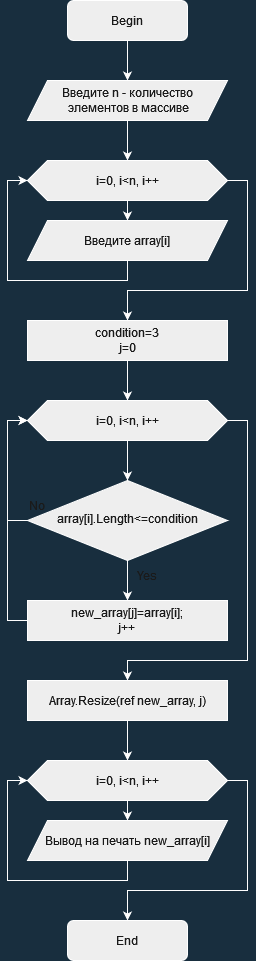

The diagram above was exported from draw.io. Its source (the exported page's mxGraphModel, read from the mxfile embedded in the PNG):
<mxGraphModel dx="1422" dy="752" grid="1" gridSize="10" guides="1" tooltips="1" connect="1" arrows="1" fold="1" page="1" pageScale="1" pageWidth="827" pageHeight="1169" background="#182E3E" math="0" shadow="0">
  <root>
    <mxCell id="WIyWlLk6GJQsqaUBKTNV-0" />
    <mxCell id="WIyWlLk6GJQsqaUBKTNV-1" parent="WIyWlLk6GJQsqaUBKTNV-0" />
    <mxCell id="wuIL_jU5NWZBoTGc1CQ1-10" style="edgeStyle=orthogonalEdgeStyle;rounded=0;orthogonalLoop=1;jettySize=auto;html=1;exitX=0.5;exitY=1;exitDx=0;exitDy=0;entryX=0.5;entryY=0;entryDx=0;entryDy=0;labelBackgroundColor=#182E3E;strokeColor=#FFFFFF;fontColor=#FFFFFF;" parent="WIyWlLk6GJQsqaUBKTNV-1" source="WIyWlLk6GJQsqaUBKTNV-3" target="wuIL_jU5NWZBoTGc1CQ1-1" edge="1">
      <mxGeometry relative="1" as="geometry" />
    </mxCell>
    <mxCell id="WIyWlLk6GJQsqaUBKTNV-3" value="Begin" style="rounded=1;whiteSpace=wrap;html=1;fontSize=12;glass=0;strokeWidth=1;shadow=0;fillColor=#EEEEEE;strokeColor=#FFFFFF;fontColor=#1A1A1A;" parent="WIyWlLk6GJQsqaUBKTNV-1" vertex="1">
      <mxGeometry x="320" width="120" height="40" as="geometry" />
    </mxCell>
    <mxCell id="wuIL_jU5NWZBoTGc1CQ1-21" style="edgeStyle=orthogonalEdgeStyle;rounded=0;orthogonalLoop=1;jettySize=auto;html=1;entryX=0;entryY=0.5;entryDx=0;entryDy=0;labelBackgroundColor=#182E3E;strokeColor=#FFFFFF;fontColor=#FFFFFF;" parent="WIyWlLk6GJQsqaUBKTNV-1" source="WIyWlLk6GJQsqaUBKTNV-10" target="wuIL_jU5NWZBoTGc1CQ1-18" edge="1">
      <mxGeometry relative="1" as="geometry">
        <Array as="points">
          <mxPoint x="260" y="520" />
          <mxPoint x="260" y="420" />
        </Array>
      </mxGeometry>
    </mxCell>
    <mxCell id="wuIL_jU5NWZBoTGc1CQ1-31" style="edgeStyle=orthogonalEdgeStyle;rounded=0;orthogonalLoop=1;jettySize=auto;html=1;entryX=0.5;entryY=0;entryDx=0;entryDy=0;labelBackgroundColor=#182E3E;strokeColor=#FFFFFF;fontColor=#FFFFFF;" parent="WIyWlLk6GJQsqaUBKTNV-1" source="WIyWlLk6GJQsqaUBKTNV-10" target="wuIL_jU5NWZBoTGc1CQ1-30" edge="1">
      <mxGeometry relative="1" as="geometry" />
    </mxCell>
    <mxCell id="WIyWlLk6GJQsqaUBKTNV-10" value="array[i].Length&amp;lt;=condition" style="rhombus;whiteSpace=wrap;html=1;shadow=0;fontFamily=Helvetica;fontSize=12;align=center;strokeWidth=1;spacing=6;spacingTop=-4;fillColor=#EEEEEE;strokeColor=#FFFFFF;fontColor=#1A1A1A;" parent="WIyWlLk6GJQsqaUBKTNV-1" vertex="1">
      <mxGeometry x="280" y="480" width="200" height="80" as="geometry" />
    </mxCell>
    <mxCell id="WIyWlLk6GJQsqaUBKTNV-11" value="End" style="rounded=1;whiteSpace=wrap;html=1;fontSize=12;glass=0;strokeWidth=1;shadow=0;fillColor=#EEEEEE;strokeColor=#FFFFFF;fontColor=#1A1A1A;" parent="WIyWlLk6GJQsqaUBKTNV-1" vertex="1">
      <mxGeometry x="320" y="920" width="120" height="40" as="geometry" />
    </mxCell>
    <mxCell id="wuIL_jU5NWZBoTGc1CQ1-19" style="edgeStyle=orthogonalEdgeStyle;rounded=0;orthogonalLoop=1;jettySize=auto;html=1;entryX=0.5;entryY=0;entryDx=0;entryDy=0;labelBackgroundColor=#182E3E;strokeColor=#FFFFFF;fontColor=#FFFFFF;" parent="WIyWlLk6GJQsqaUBKTNV-1" source="wuIL_jU5NWZBoTGc1CQ1-0" target="wuIL_jU5NWZBoTGc1CQ1-18" edge="1">
      <mxGeometry relative="1" as="geometry" />
    </mxCell>
    <mxCell id="wuIL_jU5NWZBoTGc1CQ1-0" value="&lt;div&gt;condition=3&lt;/div&gt;&lt;div&gt;j=0&lt;/div&gt;" style="rounded=0;whiteSpace=wrap;html=1;fillColor=#EEEEEE;strokeColor=#FFFFFF;fontColor=#1A1A1A;" parent="WIyWlLk6GJQsqaUBKTNV-1" vertex="1">
      <mxGeometry x="280" y="320" width="200" height="40" as="geometry" />
    </mxCell>
    <mxCell id="wuIL_jU5NWZBoTGc1CQ1-11" style="edgeStyle=orthogonalEdgeStyle;rounded=0;orthogonalLoop=1;jettySize=auto;html=1;exitX=0.5;exitY=1;exitDx=0;exitDy=0;entryX=0.5;entryY=0;entryDx=0;entryDy=0;labelBackgroundColor=#182E3E;strokeColor=#FFFFFF;fontColor=#FFFFFF;" parent="WIyWlLk6GJQsqaUBKTNV-1" source="wuIL_jU5NWZBoTGc1CQ1-1" target="wuIL_jU5NWZBoTGc1CQ1-4" edge="1">
      <mxGeometry relative="1" as="geometry" />
    </mxCell>
    <mxCell id="wuIL_jU5NWZBoTGc1CQ1-1" value="&lt;div&gt;Введите n - количество&lt;/div&gt;&lt;div&gt;&amp;nbsp;элементов в массиве&lt;/div&gt;" style="shape=parallelogram;perimeter=parallelogramPerimeter;whiteSpace=wrap;html=1;fixedSize=1;fillColor=#EEEEEE;strokeColor=#FFFFFF;fontColor=#1A1A1A;" parent="WIyWlLk6GJQsqaUBKTNV-1" vertex="1">
      <mxGeometry x="280" y="80" width="200" height="40" as="geometry" />
    </mxCell>
    <mxCell id="wuIL_jU5NWZBoTGc1CQ1-12" style="edgeStyle=orthogonalEdgeStyle;rounded=0;orthogonalLoop=1;jettySize=auto;html=1;exitX=0.5;exitY=1;exitDx=0;exitDy=0;entryX=0.5;entryY=0;entryDx=0;entryDy=0;labelBackgroundColor=#182E3E;strokeColor=#FFFFFF;fontColor=#FFFFFF;" parent="WIyWlLk6GJQsqaUBKTNV-1" source="wuIL_jU5NWZBoTGc1CQ1-4" target="wuIL_jU5NWZBoTGc1CQ1-7" edge="1">
      <mxGeometry relative="1" as="geometry" />
    </mxCell>
    <mxCell id="wuIL_jU5NWZBoTGc1CQ1-17" style="edgeStyle=orthogonalEdgeStyle;rounded=0;orthogonalLoop=1;jettySize=auto;html=1;exitX=1;exitY=0.5;exitDx=0;exitDy=0;labelBackgroundColor=#182E3E;strokeColor=#FFFFFF;fontColor=#FFFFFF;" parent="WIyWlLk6GJQsqaUBKTNV-1" source="wuIL_jU5NWZBoTGc1CQ1-4" edge="1">
      <mxGeometry relative="1" as="geometry">
        <mxPoint x="380" y="320" as="targetPoint" />
        <Array as="points">
          <mxPoint x="500" y="180" />
          <mxPoint x="500" y="290" />
          <mxPoint x="380" y="290" />
        </Array>
      </mxGeometry>
    </mxCell>
    <mxCell id="wuIL_jU5NWZBoTGc1CQ1-4" value="i=0, i&amp;lt;n, i++" style="shape=hexagon;perimeter=hexagonPerimeter2;whiteSpace=wrap;html=1;fixedSize=1;fillColor=#EEEEEE;strokeColor=#FFFFFF;fontColor=#1A1A1A;" parent="WIyWlLk6GJQsqaUBKTNV-1" vertex="1">
      <mxGeometry x="280" y="160" width="200" height="40" as="geometry" />
    </mxCell>
    <mxCell id="wuIL_jU5NWZBoTGc1CQ1-13" style="edgeStyle=orthogonalEdgeStyle;rounded=0;orthogonalLoop=1;jettySize=auto;html=1;exitX=0.5;exitY=1;exitDx=0;exitDy=0;entryX=0;entryY=0.5;entryDx=0;entryDy=0;labelBackgroundColor=#182E3E;strokeColor=#FFFFFF;fontColor=#FFFFFF;" parent="WIyWlLk6GJQsqaUBKTNV-1" source="wuIL_jU5NWZBoTGc1CQ1-7" target="wuIL_jU5NWZBoTGc1CQ1-4" edge="1">
      <mxGeometry relative="1" as="geometry">
        <Array as="points">
          <mxPoint x="380" y="280" />
          <mxPoint x="260" y="280" />
          <mxPoint x="260" y="180" />
        </Array>
      </mxGeometry>
    </mxCell>
    <mxCell id="wuIL_jU5NWZBoTGc1CQ1-7" value="Введите array[i]" style="shape=parallelogram;perimeter=parallelogramPerimeter;whiteSpace=wrap;html=1;fixedSize=1;fillColor=#EEEEEE;strokeColor=#FFFFFF;fontColor=#1A1A1A;" parent="WIyWlLk6GJQsqaUBKTNV-1" vertex="1">
      <mxGeometry x="280" y="220" width="200" height="40" as="geometry" />
    </mxCell>
    <mxCell id="wuIL_jU5NWZBoTGc1CQ1-20" style="edgeStyle=orthogonalEdgeStyle;rounded=0;orthogonalLoop=1;jettySize=auto;html=1;entryX=0.5;entryY=0;entryDx=0;entryDy=0;labelBackgroundColor=#182E3E;strokeColor=#FFFFFF;fontColor=#FFFFFF;" parent="WIyWlLk6GJQsqaUBKTNV-1" source="wuIL_jU5NWZBoTGc1CQ1-18" target="WIyWlLk6GJQsqaUBKTNV-10" edge="1">
      <mxGeometry relative="1" as="geometry" />
    </mxCell>
    <mxCell id="wuIL_jU5NWZBoTGc1CQ1-44" style="edgeStyle=orthogonalEdgeStyle;rounded=0;orthogonalLoop=1;jettySize=auto;html=1;entryX=0.5;entryY=0;entryDx=0;entryDy=0;labelBackgroundColor=#182E3E;strokeColor=#FFFFFF;fontColor=#FFFFFF;" parent="WIyWlLk6GJQsqaUBKTNV-1" source="wuIL_jU5NWZBoTGc1CQ1-18" target="wuIL_jU5NWZBoTGc1CQ1-42" edge="1">
      <mxGeometry relative="1" as="geometry">
        <Array as="points">
          <mxPoint x="500" y="420" />
          <mxPoint x="500" y="660" />
          <mxPoint x="380" y="660" />
        </Array>
      </mxGeometry>
    </mxCell>
    <mxCell id="wuIL_jU5NWZBoTGc1CQ1-18" value="i=0, i&amp;lt;n, i++" style="shape=hexagon;perimeter=hexagonPerimeter2;whiteSpace=wrap;html=1;fixedSize=1;fillColor=#EEEEEE;strokeColor=#FFFFFF;fontColor=#1A1A1A;" parent="WIyWlLk6GJQsqaUBKTNV-1" vertex="1">
      <mxGeometry x="280" y="400" width="200" height="40" as="geometry" />
    </mxCell>
    <mxCell id="wuIL_jU5NWZBoTGc1CQ1-22" value="No" style="text;html=1;strokeColor=none;fillColor=none;align=center;verticalAlign=middle;whiteSpace=wrap;rounded=0;fontColor=#1A1A1A;" parent="WIyWlLk6GJQsqaUBKTNV-1" vertex="1">
      <mxGeometry x="260" y="490" width="60" height="30" as="geometry" />
    </mxCell>
    <mxCell id="wuIL_jU5NWZBoTGc1CQ1-38" style="edgeStyle=orthogonalEdgeStyle;rounded=0;orthogonalLoop=1;jettySize=auto;html=1;entryX=0;entryY=0.5;entryDx=0;entryDy=0;labelBackgroundColor=#182E3E;strokeColor=#FFFFFF;fontColor=#FFFFFF;" parent="WIyWlLk6GJQsqaUBKTNV-1" source="wuIL_jU5NWZBoTGc1CQ1-30" target="wuIL_jU5NWZBoTGc1CQ1-18" edge="1">
      <mxGeometry relative="1" as="geometry">
        <Array as="points">
          <mxPoint x="260" y="620" />
          <mxPoint x="260" y="420" />
        </Array>
      </mxGeometry>
    </mxCell>
    <mxCell id="wuIL_jU5NWZBoTGc1CQ1-30" value="&lt;div&gt;new_array[j]=array[i];&lt;/div&gt;&lt;div&gt;j++&lt;br&gt;&lt;/div&gt;" style="rounded=0;whiteSpace=wrap;html=1;fillColor=#EEEEEE;strokeColor=#FFFFFF;fontColor=#1A1A1A;" parent="WIyWlLk6GJQsqaUBKTNV-1" vertex="1">
      <mxGeometry x="280" y="600" width="200" height="40" as="geometry" />
    </mxCell>
    <mxCell id="wuIL_jU5NWZBoTGc1CQ1-41" value="Yes" style="text;html=1;strokeColor=none;fillColor=none;align=center;verticalAlign=middle;whiteSpace=wrap;rounded=0;fontColor=#1A1A1A;" parent="WIyWlLk6GJQsqaUBKTNV-1" vertex="1">
      <mxGeometry x="370" y="560" width="60" height="30" as="geometry" />
    </mxCell>
    <mxCell id="wuIL_jU5NWZBoTGc1CQ1-50" style="edgeStyle=orthogonalEdgeStyle;rounded=0;orthogonalLoop=1;jettySize=auto;html=1;entryX=0.5;entryY=0;entryDx=0;entryDy=0;labelBackgroundColor=#182E3E;strokeColor=#FFFFFF;fontColor=#FFFFFF;" parent="WIyWlLk6GJQsqaUBKTNV-1" source="wuIL_jU5NWZBoTGc1CQ1-42" target="wuIL_jU5NWZBoTGc1CQ1-47" edge="1">
      <mxGeometry relative="1" as="geometry" />
    </mxCell>
    <mxCell id="wuIL_jU5NWZBoTGc1CQ1-42" value="Array.Resize(ref new_array, j)" style="rounded=0;whiteSpace=wrap;html=1;fillColor=#EEEEEE;strokeColor=#FFFFFF;fontColor=#1A1A1A;" parent="WIyWlLk6GJQsqaUBKTNV-1" vertex="1">
      <mxGeometry x="280" y="680" width="200" height="40" as="geometry" />
    </mxCell>
    <mxCell id="wuIL_jU5NWZBoTGc1CQ1-45" style="edgeStyle=orthogonalEdgeStyle;rounded=0;orthogonalLoop=1;jettySize=auto;html=1;exitX=0.5;exitY=1;exitDx=0;exitDy=0;entryX=0.5;entryY=0;entryDx=0;entryDy=0;labelBackgroundColor=#182E3E;strokeColor=#FFFFFF;fontColor=#FFFFFF;" parent="WIyWlLk6GJQsqaUBKTNV-1" source="wuIL_jU5NWZBoTGc1CQ1-47" target="wuIL_jU5NWZBoTGc1CQ1-49" edge="1">
      <mxGeometry relative="1" as="geometry" />
    </mxCell>
    <mxCell id="wuIL_jU5NWZBoTGc1CQ1-46" style="edgeStyle=orthogonalEdgeStyle;rounded=0;orthogonalLoop=1;jettySize=auto;html=1;exitX=1;exitY=0.5;exitDx=0;exitDy=0;labelBackgroundColor=#182E3E;strokeColor=#FFFFFF;fontColor=#FFFFFF;" parent="WIyWlLk6GJQsqaUBKTNV-1" source="wuIL_jU5NWZBoTGc1CQ1-47" edge="1">
      <mxGeometry relative="1" as="geometry">
        <mxPoint x="380" y="919.9999999999999" as="targetPoint" />
        <Array as="points">
          <mxPoint x="500" y="780" />
          <mxPoint x="500" y="890" />
          <mxPoint x="380" y="890" />
        </Array>
      </mxGeometry>
    </mxCell>
    <mxCell id="wuIL_jU5NWZBoTGc1CQ1-47" value="i=0, i&amp;lt;n, i++" style="shape=hexagon;perimeter=hexagonPerimeter2;whiteSpace=wrap;html=1;fixedSize=1;fillColor=#EEEEEE;strokeColor=#FFFFFF;fontColor=#1A1A1A;" parent="WIyWlLk6GJQsqaUBKTNV-1" vertex="1">
      <mxGeometry x="280" y="760" width="200" height="40" as="geometry" />
    </mxCell>
    <mxCell id="wuIL_jU5NWZBoTGc1CQ1-48" style="edgeStyle=orthogonalEdgeStyle;rounded=0;orthogonalLoop=1;jettySize=auto;html=1;exitX=0.5;exitY=1;exitDx=0;exitDy=0;entryX=0;entryY=0.5;entryDx=0;entryDy=0;labelBackgroundColor=#182E3E;strokeColor=#FFFFFF;fontColor=#FFFFFF;" parent="WIyWlLk6GJQsqaUBKTNV-1" source="wuIL_jU5NWZBoTGc1CQ1-49" target="wuIL_jU5NWZBoTGc1CQ1-47" edge="1">
      <mxGeometry relative="1" as="geometry">
        <Array as="points">
          <mxPoint x="380" y="880" />
          <mxPoint x="260" y="880" />
          <mxPoint x="260" y="780" />
        </Array>
      </mxGeometry>
    </mxCell>
    <mxCell id="wuIL_jU5NWZBoTGc1CQ1-49" value="Вывод на печать new_array[i]" style="shape=parallelogram;perimeter=parallelogramPerimeter;whiteSpace=wrap;html=1;fixedSize=1;fillColor=#EEEEEE;strokeColor=#FFFFFF;fontColor=#1A1A1A;" parent="WIyWlLk6GJQsqaUBKTNV-1" vertex="1">
      <mxGeometry x="280" y="820" width="200" height="40" as="geometry" />
    </mxCell>
  </root>
</mxGraphModel>